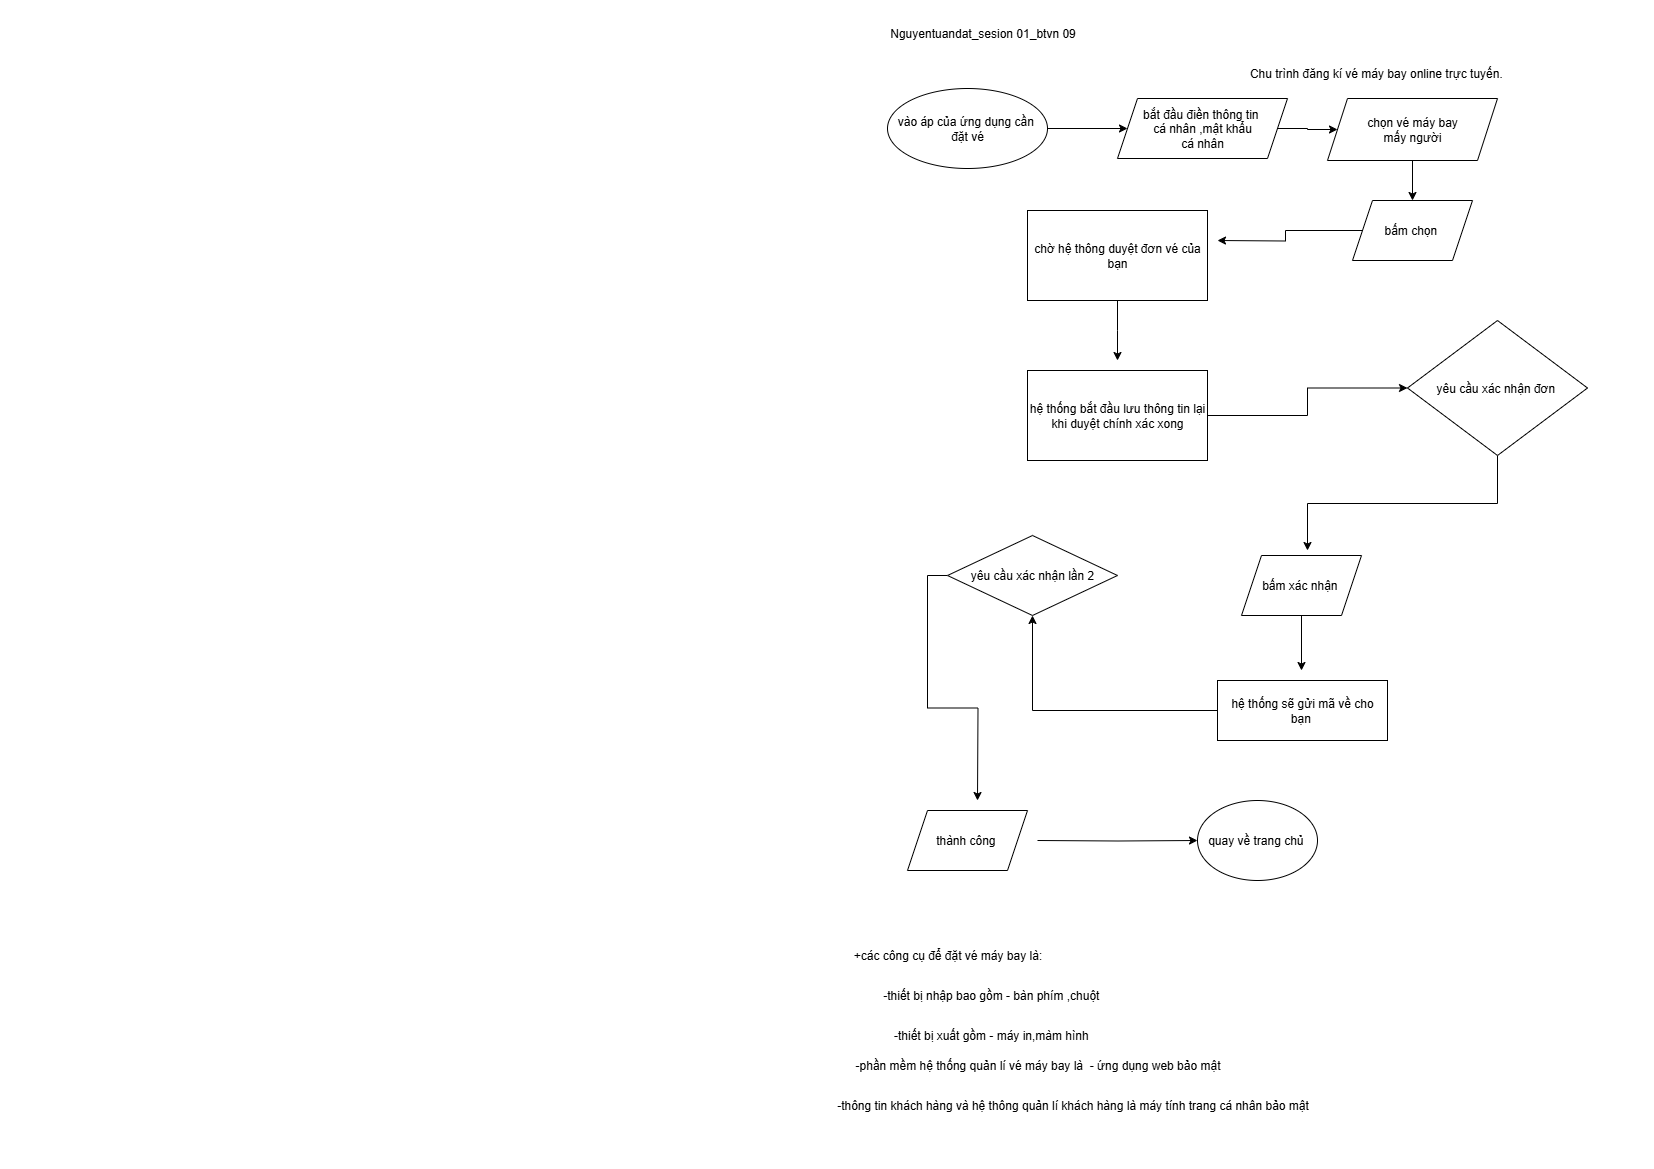

The diagram above was exported from draw.io. Its source (the exported page's mxGraphModel, read from the mxfile embedded in the PNG):
<mxGraphModel dx="1869" dy="658" grid="1" gridSize="10" guides="1" tooltips="1" connect="1" arrows="1" fold="1" page="1" pageScale="1" pageWidth="827" pageHeight="1169" math="0" shadow="0">
  <root>
    <mxCell id="0" />
    <mxCell id="1" parent="0" />
    <mxCell id="jyjF_-bn65b1f3-bEk_p-2" value="Nguyentuandat_sesion 01_btvn 09" style="text;html=1;align=center;verticalAlign=middle;resizable=0;points=[];autosize=1;strokeColor=none;fillColor=none;" vertex="1" parent="1">
      <mxGeometry x="50" y="18" width="210" height="30" as="geometry" />
    </mxCell>
    <mxCell id="jyjF_-bn65b1f3-bEk_p-3" value="Chu trình đăng kí vé máy bay online trực tuyến.&amp;nbsp;" style="text;html=1;align=center;verticalAlign=middle;resizable=0;points=[];autosize=1;strokeColor=none;fillColor=none;" vertex="1" parent="1">
      <mxGeometry x="410" y="58" width="280" height="30" as="geometry" />
    </mxCell>
    <mxCell id="jyjF_-bn65b1f3-bEk_p-5" style="edgeStyle=orthogonalEdgeStyle;rounded=0;orthogonalLoop=1;jettySize=auto;html=1;exitX=1;exitY=0.5;exitDx=0;exitDy=0;" edge="1" parent="1" source="jyjF_-bn65b1f3-bEk_p-4" target="jyjF_-bn65b1f3-bEk_p-6">
      <mxGeometry relative="1" as="geometry">
        <mxPoint x="340" y="128" as="targetPoint" />
      </mxGeometry>
    </mxCell>
    <mxCell id="jyjF_-bn65b1f3-bEk_p-4" value="vào áp của ứng dụng cần&amp;nbsp;&lt;div&gt;đặt vé&lt;/div&gt;" style="ellipse;whiteSpace=wrap;html=1;" vertex="1" parent="1">
      <mxGeometry x="60" y="88" width="160" height="80" as="geometry" />
    </mxCell>
    <mxCell id="jyjF_-bn65b1f3-bEk_p-7" style="edgeStyle=orthogonalEdgeStyle;rounded=0;orthogonalLoop=1;jettySize=auto;html=1;" edge="1" parent="1" source="jyjF_-bn65b1f3-bEk_p-6" target="jyjF_-bn65b1f3-bEk_p-8">
      <mxGeometry relative="1" as="geometry">
        <mxPoint x="540" y="128" as="targetPoint" />
      </mxGeometry>
    </mxCell>
    <mxCell id="jyjF_-bn65b1f3-bEk_p-6" value="bắt đầu điền thông tin&amp;nbsp;&lt;div&gt;cá nhân ,mật khẩu&lt;/div&gt;&lt;div&gt;&amp;nbsp;cá nhân&amp;nbsp;&lt;/div&gt;" style="shape=parallelogram;perimeter=parallelogramPerimeter;whiteSpace=wrap;html=1;fixedSize=1;" vertex="1" parent="1">
      <mxGeometry x="290" y="98" width="170" height="60" as="geometry" />
    </mxCell>
    <mxCell id="jyjF_-bn65b1f3-bEk_p-9" style="edgeStyle=orthogonalEdgeStyle;rounded=0;orthogonalLoop=1;jettySize=auto;html=1;exitX=0.5;exitY=1;exitDx=0;exitDy=0;" edge="1" parent="1" source="jyjF_-bn65b1f3-bEk_p-8" target="jyjF_-bn65b1f3-bEk_p-10">
      <mxGeometry relative="1" as="geometry">
        <mxPoint x="585" y="210" as="targetPoint" />
      </mxGeometry>
    </mxCell>
    <mxCell id="jyjF_-bn65b1f3-bEk_p-8" value="chọn vé máy bay&lt;div&gt;&amp;nbsp;mấy người&amp;nbsp;&lt;/div&gt;" style="shape=parallelogram;perimeter=parallelogramPerimeter;whiteSpace=wrap;html=1;fixedSize=1;" vertex="1" parent="1">
      <mxGeometry x="500" y="98" width="170" height="62" as="geometry" />
    </mxCell>
    <mxCell id="jyjF_-bn65b1f3-bEk_p-11" style="edgeStyle=orthogonalEdgeStyle;rounded=0;orthogonalLoop=1;jettySize=auto;html=1;exitX=0;exitY=0.5;exitDx=0;exitDy=0;" edge="1" parent="1" source="jyjF_-bn65b1f3-bEk_p-10">
      <mxGeometry relative="1" as="geometry">
        <mxPoint x="390" y="240" as="targetPoint" />
      </mxGeometry>
    </mxCell>
    <mxCell id="jyjF_-bn65b1f3-bEk_p-10" value="bấm chọn&amp;nbsp;" style="shape=parallelogram;perimeter=parallelogramPerimeter;whiteSpace=wrap;html=1;fixedSize=1;" vertex="1" parent="1">
      <mxGeometry x="525" y="200" width="120" height="60" as="geometry" />
    </mxCell>
    <mxCell id="jyjF_-bn65b1f3-bEk_p-13" style="edgeStyle=orthogonalEdgeStyle;rounded=0;orthogonalLoop=1;jettySize=auto;html=1;exitX=0.5;exitY=1;exitDx=0;exitDy=0;" edge="1" parent="1" source="jyjF_-bn65b1f3-bEk_p-12">
      <mxGeometry relative="1" as="geometry">
        <mxPoint x="290" y="360" as="targetPoint" />
      </mxGeometry>
    </mxCell>
    <mxCell id="jyjF_-bn65b1f3-bEk_p-12" value="chờ hệ thông duyệt đơn vé của bạn" style="rounded=0;whiteSpace=wrap;html=1;" vertex="1" parent="1">
      <mxGeometry x="200" y="210" width="180" height="90" as="geometry" />
    </mxCell>
    <mxCell id="jyjF_-bn65b1f3-bEk_p-15" style="edgeStyle=orthogonalEdgeStyle;rounded=0;orthogonalLoop=1;jettySize=auto;html=1;exitX=1;exitY=0.5;exitDx=0;exitDy=0;" edge="1" parent="1" source="jyjF_-bn65b1f3-bEk_p-14" target="jyjF_-bn65b1f3-bEk_p-16">
      <mxGeometry relative="1" as="geometry">
        <mxPoint x="500" y="415" as="targetPoint" />
      </mxGeometry>
    </mxCell>
    <mxCell id="jyjF_-bn65b1f3-bEk_p-14" value="hệ thống bắt đầu lưu thông tin lại khi duyệt chính xác xong" style="rounded=0;whiteSpace=wrap;html=1;" vertex="1" parent="1">
      <mxGeometry x="200" y="370" width="180" height="90" as="geometry" />
    </mxCell>
    <mxCell id="jyjF_-bn65b1f3-bEk_p-17" style="edgeStyle=orthogonalEdgeStyle;rounded=0;orthogonalLoop=1;jettySize=auto;html=1;exitX=0.5;exitY=1;exitDx=0;exitDy=0;" edge="1" parent="1" source="jyjF_-bn65b1f3-bEk_p-16">
      <mxGeometry relative="1" as="geometry">
        <mxPoint x="480" y="550" as="targetPoint" />
        <Array as="points">
          <mxPoint x="670" y="503" />
          <mxPoint x="480" y="503" />
        </Array>
      </mxGeometry>
    </mxCell>
    <mxCell id="jyjF_-bn65b1f3-bEk_p-16" value="yêu cầu xác nhận đơn&amp;nbsp;" style="rhombus;whiteSpace=wrap;html=1;" vertex="1" parent="1">
      <mxGeometry x="580" y="320" width="180" height="135" as="geometry" />
    </mxCell>
    <mxCell id="jyjF_-bn65b1f3-bEk_p-24" style="edgeStyle=orthogonalEdgeStyle;rounded=0;orthogonalLoop=1;jettySize=auto;html=1;exitX=0.5;exitY=1;exitDx=0;exitDy=0;" edge="1" parent="1" source="jyjF_-bn65b1f3-bEk_p-23">
      <mxGeometry relative="1" as="geometry">
        <mxPoint x="474" y="670" as="targetPoint" />
      </mxGeometry>
    </mxCell>
    <mxCell id="jyjF_-bn65b1f3-bEk_p-23" value="bấm xác nhận&amp;nbsp;" style="shape=parallelogram;perimeter=parallelogramPerimeter;whiteSpace=wrap;html=1;fixedSize=1;" vertex="1" parent="1">
      <mxGeometry x="414" y="555" width="120" height="60" as="geometry" />
    </mxCell>
    <mxCell id="jyjF_-bn65b1f3-bEk_p-27" style="edgeStyle=orthogonalEdgeStyle;rounded=0;orthogonalLoop=1;jettySize=auto;html=1;exitX=0;exitY=0.5;exitDx=0;exitDy=0;" edge="1" parent="1" source="jyjF_-bn65b1f3-bEk_p-25" target="jyjF_-bn65b1f3-bEk_p-28">
      <mxGeometry relative="1" as="geometry">
        <mxPoint x="250" y="610" as="targetPoint" />
      </mxGeometry>
    </mxCell>
    <mxCell id="jyjF_-bn65b1f3-bEk_p-25" value="hệ thống sẽ gửi mã về cho bạn&amp;nbsp;" style="rounded=0;whiteSpace=wrap;html=1;" vertex="1" parent="1">
      <mxGeometry x="390" y="680" width="170" height="60" as="geometry" />
    </mxCell>
    <mxCell id="jyjF_-bn65b1f3-bEk_p-29" style="edgeStyle=orthogonalEdgeStyle;rounded=0;orthogonalLoop=1;jettySize=auto;html=1;exitX=0;exitY=0.5;exitDx=0;exitDy=0;" edge="1" parent="1" source="jyjF_-bn65b1f3-bEk_p-28">
      <mxGeometry relative="1" as="geometry">
        <mxPoint x="150" y="800" as="targetPoint" />
      </mxGeometry>
    </mxCell>
    <mxCell id="jyjF_-bn65b1f3-bEk_p-28" value="yêu cầu xác nhận lần 2" style="rhombus;whiteSpace=wrap;html=1;" vertex="1" parent="1">
      <mxGeometry x="120" y="535" width="170" height="80" as="geometry" />
    </mxCell>
    <mxCell id="jyjF_-bn65b1f3-bEk_p-32" style="edgeStyle=orthogonalEdgeStyle;rounded=0;orthogonalLoop=1;jettySize=auto;html=1;exitX=1;exitY=0.5;exitDx=0;exitDy=0;" edge="1" parent="1" target="jyjF_-bn65b1f3-bEk_p-33">
      <mxGeometry relative="1" as="geometry">
        <mxPoint x="330" y="840" as="targetPoint" />
        <mxPoint x="210" y="840" as="sourcePoint" />
      </mxGeometry>
    </mxCell>
    <mxCell id="jyjF_-bn65b1f3-bEk_p-33" value="quay về trang chủ&amp;nbsp;" style="ellipse;whiteSpace=wrap;html=1;" vertex="1" parent="1">
      <mxGeometry x="370" y="800" width="120" height="80" as="geometry" />
    </mxCell>
    <mxCell id="jyjF_-bn65b1f3-bEk_p-34" value="thành công&amp;nbsp;" style="shape=parallelogram;perimeter=parallelogramPerimeter;whiteSpace=wrap;html=1;fixedSize=1;" vertex="1" parent="1">
      <mxGeometry x="80" y="810" width="120" height="60" as="geometry" />
    </mxCell>
    <mxCell id="jyjF_-bn65b1f3-bEk_p-36" value="+các công cụ để đặt vé máy bay là:" style="text;html=1;align=center;verticalAlign=middle;resizable=0;points=[];autosize=1;strokeColor=none;fillColor=none;" vertex="1" parent="1">
      <mxGeometry x="15" y="940" width="210" height="30" as="geometry" />
    </mxCell>
    <mxCell id="jyjF_-bn65b1f3-bEk_p-37" value="-thiết bị nhập bao gồm - bàn phím ,chuột&amp;nbsp;" style="text;html=1;align=center;verticalAlign=middle;resizable=0;points=[];autosize=1;strokeColor=none;fillColor=none;" vertex="1" parent="1">
      <mxGeometry x="45" y="980" width="240" height="30" as="geometry" />
    </mxCell>
    <mxCell id="jyjF_-bn65b1f3-bEk_p-38" value="-thiết bị xuất gồm - máy in,màm hình&amp;nbsp;" style="text;html=1;align=center;verticalAlign=middle;resizable=0;points=[];autosize=1;strokeColor=none;fillColor=none;" vertex="1" parent="1">
      <mxGeometry x="55" y="1020" width="220" height="30" as="geometry" />
    </mxCell>
    <mxCell id="jyjF_-bn65b1f3-bEk_p-39" value="-phần mềm hệ thống quản lí vé máy bay là&amp;nbsp; - ứng dụng web bảo mật&amp;nbsp; &amp;nbsp;" style="text;html=1;align=center;verticalAlign=middle;resizable=0;points=[];autosize=1;strokeColor=none;fillColor=none;" vertex="1" parent="1">
      <mxGeometry x="15" y="1050" width="400" height="30" as="geometry" />
    </mxCell>
    <mxCell id="jyjF_-bn65b1f3-bEk_p-40" value="-thông tin khách hàng và hệ thông quản lí khách hàng là máy tính trang cá nhân bảo mật&amp;nbsp; &amp;nbsp;" style="text;html=1;align=center;verticalAlign=middle;resizable=0;points=[];autosize=1;strokeColor=none;fillColor=none;" vertex="1" parent="1">
      <mxGeometry x="-5" y="1090" width="510" height="30" as="geometry" />
    </mxCell>
  </root>
</mxGraphModel>